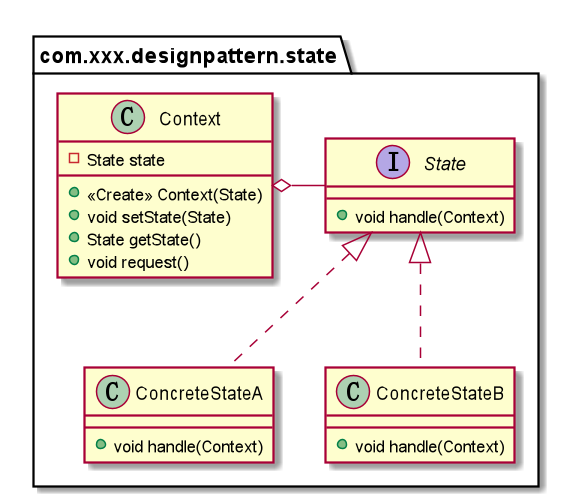

The diagram above was rendered by PlantUML. Its source (embedded in the PNG):
@startuml
interface com.xxx.designpattern.state.State {
+ void handle(Context)
}
class com.xxx.designpattern.state.ConcreteStateA {
+ void handle(Context)
}
class com.xxx.designpattern.state.ConcreteStateB {
+ void handle(Context)
}
class com.xxx.designpattern.state.Context {
- State state
+ <<Create>> Context(State)
+ void setState(State)
+ State getState()
+ void request()
}

com.xxx.designpattern.state.State <|.. com.xxx.designpattern.state.ConcreteStateA
com.xxx.designpattern.state.State <|.. com.xxx.designpattern.state.ConcreteStateB
com.xxx.designpattern.state.Context o- com.xxx.designpattern.state.State
@enduml